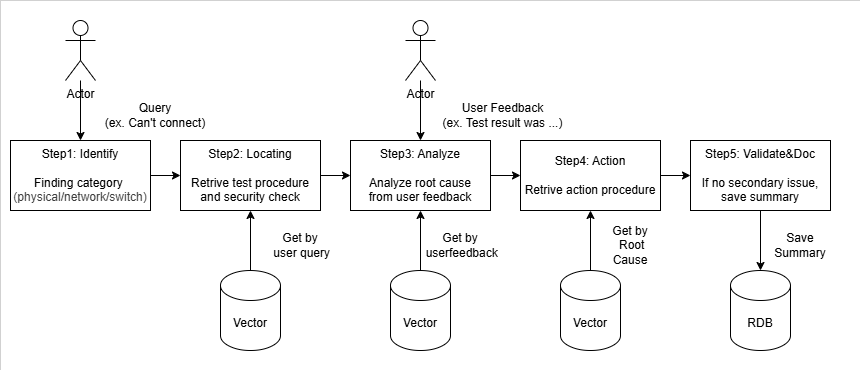

The diagram above was exported from draw.io. Its source (the exported page's mxGraphModel, read from the mxfile embedded in the PNG):
<mxGraphModel dx="746" dy="419" grid="1" gridSize="10" guides="1" tooltips="1" connect="1" arrows="1" fold="1" page="1" pageScale="1" pageWidth="850" pageHeight="1100" math="0" shadow="0">
  <root>
    <mxCell id="0" />
    <mxCell id="1" parent="0" />
    <mxCell id="37" value="" style="rounded=0;whiteSpace=wrap;html=1;strokeWidth=0;" vertex="1" parent="1">
      <mxGeometry y="10" width="860" height="370" as="geometry" />
    </mxCell>
    <mxCell id="4" value="Step1: Identify&lt;div&gt;&lt;font color=&quot;#000000&quot;&gt;&lt;br&gt;&lt;/font&gt;&lt;div&gt;Finding category&amp;nbsp;&lt;/div&gt;&lt;div&gt;&lt;span style=&quot;color: rgb(63, 63, 63); background-color: transparent;&quot;&gt;(physical/network/switch)&lt;/span&gt;&lt;/div&gt;&lt;/div&gt;" style="rounded=0;whiteSpace=wrap;html=1;" vertex="1" parent="1">
      <mxGeometry x="10" y="150" width="140" height="70" as="geometry" />
    </mxCell>
    <mxCell id="21" value="" style="edgeStyle=none;html=1;" edge="1" parent="1" source="5" target="6">
      <mxGeometry relative="1" as="geometry" />
    </mxCell>
    <mxCell id="5" value="Step2: Locating&lt;div&gt;&lt;br&gt;&lt;/div&gt;&lt;div&gt;Retrive test procedure and security check&lt;/div&gt;" style="rounded=0;whiteSpace=wrap;html=1;" vertex="1" parent="1">
      <mxGeometry x="180" y="150" width="140" height="70" as="geometry" />
    </mxCell>
    <mxCell id="22" value="" style="edgeStyle=none;html=1;" edge="1" parent="1" source="6" target="7">
      <mxGeometry relative="1" as="geometry" />
    </mxCell>
    <mxCell id="6" value="Step3: Analyze&lt;div&gt;&lt;br&gt;&lt;/div&gt;&lt;div&gt;Analyze root cause&lt;/div&gt;&lt;div&gt;from user feedback&lt;/div&gt;" style="rounded=0;whiteSpace=wrap;html=1;" vertex="1" parent="1">
      <mxGeometry x="350" y="150" width="140" height="70" as="geometry" />
    </mxCell>
    <mxCell id="23" value="" style="edgeStyle=none;html=1;" edge="1" parent="1" source="7" target="8">
      <mxGeometry relative="1" as="geometry" />
    </mxCell>
    <mxCell id="7" value="Step4: Action&lt;div&gt;&lt;br&gt;&lt;/div&gt;&lt;div&gt;Retrive action procedure&lt;/div&gt;" style="rounded=0;whiteSpace=wrap;html=1;" vertex="1" parent="1">
      <mxGeometry x="520" y="150" width="140" height="70" as="geometry" />
    </mxCell>
    <mxCell id="28" value="" style="edgeStyle=none;html=1;" edge="1" parent="1" source="8" target="9">
      <mxGeometry relative="1" as="geometry" />
    </mxCell>
    <mxCell id="8" value="Step5: Validate&amp;amp;Doc&lt;div&gt;&lt;br&gt;&lt;/div&gt;&lt;div&gt;If no secondary issue,&lt;/div&gt;&lt;div&gt;save summary&lt;/div&gt;" style="rounded=0;whiteSpace=wrap;html=1;" vertex="1" parent="1">
      <mxGeometry x="690" y="150" width="140" height="70" as="geometry" />
    </mxCell>
    <mxCell id="9" value="RDB" style="shape=cylinder3;whiteSpace=wrap;html=1;boundedLbl=1;backgroundOutline=1;size=15;" vertex="1" parent="1">
      <mxGeometry x="730" y="280" width="60" height="80" as="geometry" />
    </mxCell>
    <mxCell id="27" value="" style="edgeStyle=none;html=1;" edge="1" parent="1" source="10" target="7">
      <mxGeometry relative="1" as="geometry" />
    </mxCell>
    <mxCell id="10" value="Vector" style="shape=cylinder3;whiteSpace=wrap;html=1;boundedLbl=1;backgroundOutline=1;size=15;" vertex="1" parent="1">
      <mxGeometry x="560" y="280" width="60" height="80" as="geometry" />
    </mxCell>
    <mxCell id="26" value="" style="edgeStyle=none;html=1;" edge="1" parent="1" source="11" target="6">
      <mxGeometry relative="1" as="geometry" />
    </mxCell>
    <mxCell id="11" value="Vector" style="shape=cylinder3;whiteSpace=wrap;html=1;boundedLbl=1;backgroundOutline=1;size=15;" vertex="1" parent="1">
      <mxGeometry x="390" y="280" width="60" height="80" as="geometry" />
    </mxCell>
    <mxCell id="25" value="" style="edgeStyle=none;html=1;" edge="1" parent="1" source="12" target="5">
      <mxGeometry relative="1" as="geometry" />
    </mxCell>
    <mxCell id="12" value="Vector" style="shape=cylinder3;whiteSpace=wrap;html=1;boundedLbl=1;backgroundOutline=1;size=15;" vertex="1" parent="1">
      <mxGeometry x="220" y="280" width="60" height="80" as="geometry" />
    </mxCell>
    <mxCell id="18" value="" style="edgeStyle=none;html=1;" edge="1" parent="1" source="13" target="4">
      <mxGeometry relative="1" as="geometry" />
    </mxCell>
    <mxCell id="13" value="Actor" style="shape=umlActor;verticalLabelPosition=bottom;verticalAlign=top;html=1;outlineConnect=0;" vertex="1" parent="1">
      <mxGeometry x="65" y="30" width="30" height="60" as="geometry" />
    </mxCell>
    <mxCell id="33" value="" style="edgeStyle=none;html=1;" edge="1" parent="1" source="14" target="6">
      <mxGeometry relative="1" as="geometry" />
    </mxCell>
    <mxCell id="14" value="Actor" style="shape=umlActor;verticalLabelPosition=bottom;verticalAlign=top;html=1;outlineConnect=0;" vertex="1" parent="1">
      <mxGeometry x="405" y="30" width="30" height="60" as="geometry" />
    </mxCell>
    <mxCell id="15" value="" style="endArrow=classic;html=1;exitX=1;exitY=0.5;exitDx=0;exitDy=0;" edge="1" parent="1" source="4" target="5">
      <mxGeometry width="50" height="50" relative="1" as="geometry">
        <mxPoint x="440" y="230" as="sourcePoint" />
        <mxPoint x="180" y="185" as="targetPoint" />
      </mxGeometry>
    </mxCell>
    <mxCell id="29" value="Get by&lt;div&gt;&amp;nbsp;Root Cause&lt;/div&gt;" style="text;html=1;align=center;verticalAlign=middle;whiteSpace=wrap;rounded=0;" vertex="1" parent="1">
      <mxGeometry x="600" y="240" width="60" height="30" as="geometry" />
    </mxCell>
    <mxCell id="30" value="Save&lt;div&gt;Summary&lt;/div&gt;" style="text;html=1;align=center;verticalAlign=middle;whiteSpace=wrap;rounded=0;" vertex="1" parent="1">
      <mxGeometry x="770" y="240" width="60" height="30" as="geometry" />
    </mxCell>
    <mxCell id="31" value="Get by&lt;div&gt;&amp;nbsp;userfeedback&lt;/div&gt;" style="text;html=1;align=center;verticalAlign=middle;whiteSpace=wrap;rounded=0;" vertex="1" parent="1">
      <mxGeometry x="430" y="240" width="60" height="30" as="geometry" />
    </mxCell>
    <mxCell id="35" value="Get by&lt;div&gt;&amp;nbsp;user query&lt;/div&gt;" style="text;html=1;align=center;verticalAlign=middle;whiteSpace=wrap;rounded=0;" vertex="1" parent="1">
      <mxGeometry x="260" y="240" width="80" height="30" as="geometry" />
    </mxCell>
    <mxCell id="38" value="&lt;div&gt;Query&lt;/div&gt;&lt;div&gt;(ex. Can't connect)&lt;/div&gt;" style="text;html=1;align=center;verticalAlign=middle;whiteSpace=wrap;rounded=0;" vertex="1" parent="1">
      <mxGeometry x="100" y="110" width="110" height="30" as="geometry" />
    </mxCell>
    <mxCell id="40" value="&lt;div&gt;User Feedback&lt;/div&gt;&lt;div&gt;(ex. Test result was ...)&lt;/div&gt;" style="text;html=1;align=center;verticalAlign=middle;whiteSpace=wrap;rounded=0;" vertex="1" parent="1">
      <mxGeometry x="435" y="110" width="135" height="30" as="geometry" />
    </mxCell>
  </root>
</mxGraphModel>